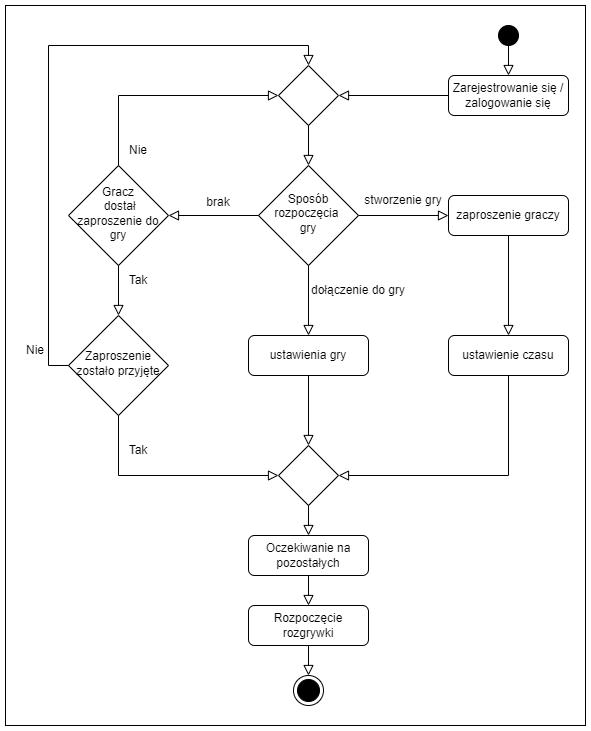

The diagram above was exported from draw.io. Its source (the exported page's mxGraphModel, read from the mxfile embedded in the PNG):
<mxGraphModel dx="2249" dy="705" grid="1" gridSize="10" guides="1" tooltips="1" connect="1" arrows="1" fold="1" page="1" pageScale="1" pageWidth="827" pageHeight="1169" math="0" shadow="0">
  <root>
    <mxCell id="WIyWlLk6GJQsqaUBKTNV-0" />
    <mxCell id="WIyWlLk6GJQsqaUBKTNV-1" parent="WIyWlLk6GJQsqaUBKTNV-0" />
    <mxCell id="yOAJiyS_abkqwmLsd8vw-48" value="" style="rounded=0;whiteSpace=wrap;html=1;strokeColor=#000000;" parent="WIyWlLk6GJQsqaUBKTNV-1" vertex="1">
      <mxGeometry x="-43" y="70" width="580" height="720" as="geometry" />
    </mxCell>
    <mxCell id="WIyWlLk6GJQsqaUBKTNV-2" value="" style="rounded=0;html=1;jettySize=auto;orthogonalLoop=1;fontSize=11;endArrow=block;endFill=0;endSize=8;strokeWidth=1;shadow=0;labelBackgroundColor=none;edgeStyle=orthogonalEdgeStyle;entryX=1;entryY=0.5;entryDx=0;entryDy=0;" parent="WIyWlLk6GJQsqaUBKTNV-1" source="WIyWlLk6GJQsqaUBKTNV-3" target="WIyWlLk6GJQsqaUBKTNV-6" edge="1">
      <mxGeometry relative="1" as="geometry" />
    </mxCell>
    <mxCell id="WIyWlLk6GJQsqaUBKTNV-3" value="Zarejestrowanie się / zalogowanie się" style="rounded=1;whiteSpace=wrap;html=1;fontSize=12;glass=0;strokeWidth=1;shadow=0;" parent="WIyWlLk6GJQsqaUBKTNV-1" vertex="1">
      <mxGeometry x="400" y="140" width="120" height="40" as="geometry" />
    </mxCell>
    <mxCell id="WIyWlLk6GJQsqaUBKTNV-6" value="" style="rhombus;whiteSpace=wrap;html=1;shadow=0;fontFamily=Helvetica;fontSize=12;align=center;strokeWidth=1;spacing=6;spacingTop=-4;" parent="WIyWlLk6GJQsqaUBKTNV-1" vertex="1">
      <mxGeometry x="230" y="130" width="60" height="60" as="geometry" />
    </mxCell>
    <mxCell id="WIyWlLk6GJQsqaUBKTNV-10" value="Gracz&lt;br&gt;&amp;nbsp;dostał zaproszenie do gry" style="rhombus;whiteSpace=wrap;html=1;shadow=0;fontFamily=Helvetica;fontSize=12;align=center;strokeWidth=1;spacing=6;spacingTop=-4;" parent="WIyWlLk6GJQsqaUBKTNV-1" vertex="1">
      <mxGeometry x="20" y="230" width="100" height="100" as="geometry" />
    </mxCell>
    <mxCell id="yOAJiyS_abkqwmLsd8vw-1" value="" style="rounded=0;html=1;jettySize=auto;orthogonalLoop=1;fontSize=11;endArrow=block;endFill=0;endSize=8;strokeWidth=1;shadow=0;labelBackgroundColor=none;edgeStyle=orthogonalEdgeStyle;exitX=0.5;exitY=0;exitDx=0;exitDy=0;entryX=0;entryY=0.5;entryDx=0;entryDy=0;" parent="WIyWlLk6GJQsqaUBKTNV-1" source="WIyWlLk6GJQsqaUBKTNV-10" target="WIyWlLk6GJQsqaUBKTNV-6" edge="1">
      <mxGeometry relative="1" as="geometry">
        <mxPoint x="80" y="180" as="sourcePoint" />
        <mxPoint x="70" y="190" as="targetPoint" />
        <Array as="points">
          <mxPoint x="70" y="160" />
        </Array>
      </mxGeometry>
    </mxCell>
    <mxCell id="yOAJiyS_abkqwmLsd8vw-4" value="Nie" style="text;html=1;strokeColor=none;fillColor=none;align=center;verticalAlign=middle;whiteSpace=wrap;rounded=0;" parent="WIyWlLk6GJQsqaUBKTNV-1" vertex="1">
      <mxGeometry x="60" y="200" width="60" height="30" as="geometry" />
    </mxCell>
    <mxCell id="yOAJiyS_abkqwmLsd8vw-5" value="" style="rounded=0;html=1;jettySize=auto;orthogonalLoop=1;fontSize=11;endArrow=block;endFill=0;endSize=8;strokeWidth=1;shadow=0;labelBackgroundColor=none;edgeStyle=orthogonalEdgeStyle;exitX=0.5;exitY=1;exitDx=0;exitDy=0;" parent="WIyWlLk6GJQsqaUBKTNV-1" source="WIyWlLk6GJQsqaUBKTNV-10" target="yOAJiyS_abkqwmLsd8vw-6" edge="1">
      <mxGeometry relative="1" as="geometry">
        <mxPoint x="220" y="100" as="sourcePoint" />
        <mxPoint x="90" y="380" as="targetPoint" />
      </mxGeometry>
    </mxCell>
    <mxCell id="yOAJiyS_abkqwmLsd8vw-6" value="Zaproszenie zostało przyjęte" style="rhombus;whiteSpace=wrap;html=1;shadow=0;fontFamily=Helvetica;fontSize=12;align=center;strokeWidth=1;spacing=6;spacingTop=-4;" parent="WIyWlLk6GJQsqaUBKTNV-1" vertex="1">
      <mxGeometry x="20" y="380" width="100" height="100" as="geometry" />
    </mxCell>
    <mxCell id="yOAJiyS_abkqwmLsd8vw-7" value="Oczekiwanie na pozostałych" style="rounded=1;whiteSpace=wrap;html=1;fontSize=12;glass=0;strokeWidth=1;shadow=0;" parent="WIyWlLk6GJQsqaUBKTNV-1" vertex="1">
      <mxGeometry x="200" y="600" width="120" height="40" as="geometry" />
    </mxCell>
    <mxCell id="yOAJiyS_abkqwmLsd8vw-8" value="" style="rounded=0;html=1;jettySize=auto;orthogonalLoop=1;fontSize=11;endArrow=block;endFill=0;endSize=8;strokeWidth=1;shadow=0;labelBackgroundColor=none;edgeStyle=orthogonalEdgeStyle;entryX=0;entryY=0.5;entryDx=0;entryDy=0;exitX=0.5;exitY=1;exitDx=0;exitDy=0;" parent="WIyWlLk6GJQsqaUBKTNV-1" source="yOAJiyS_abkqwmLsd8vw-6" target="yOAJiyS_abkqwmLsd8vw-15" edge="1">
      <mxGeometry relative="1" as="geometry">
        <mxPoint x="100" y="340" as="sourcePoint" />
        <mxPoint x="100" y="390" as="targetPoint" />
        <Array as="points">
          <mxPoint x="70" y="540" />
        </Array>
      </mxGeometry>
    </mxCell>
    <mxCell id="yOAJiyS_abkqwmLsd8vw-10" value="Rozpoczęcie rozgrywki" style="rounded=1;whiteSpace=wrap;html=1;fontSize=12;glass=0;strokeWidth=1;shadow=0;" parent="WIyWlLk6GJQsqaUBKTNV-1" vertex="1">
      <mxGeometry x="200" y="670" width="120" height="40" as="geometry" />
    </mxCell>
    <mxCell id="yOAJiyS_abkqwmLsd8vw-14" value="" style="rounded=0;html=1;jettySize=auto;orthogonalLoop=1;fontSize=11;endArrow=block;endFill=0;endSize=8;strokeWidth=1;shadow=0;labelBackgroundColor=none;edgeStyle=orthogonalEdgeStyle;" parent="WIyWlLk6GJQsqaUBKTNV-1" source="yOAJiyS_abkqwmLsd8vw-7" target="yOAJiyS_abkqwmLsd8vw-10" edge="1">
      <mxGeometry relative="1" as="geometry">
        <mxPoint x="230" y="720" as="sourcePoint" />
        <mxPoint x="220" y="700" as="targetPoint" />
      </mxGeometry>
    </mxCell>
    <mxCell id="yOAJiyS_abkqwmLsd8vw-15" value="" style="rhombus;whiteSpace=wrap;html=1;shadow=0;fontFamily=Helvetica;fontSize=12;align=center;strokeWidth=1;spacing=6;spacingTop=-4;" parent="WIyWlLk6GJQsqaUBKTNV-1" vertex="1">
      <mxGeometry x="230" y="510" width="60" height="60" as="geometry" />
    </mxCell>
    <mxCell id="yOAJiyS_abkqwmLsd8vw-16" value="Tak" style="text;html=1;strokeColor=none;fillColor=none;align=center;verticalAlign=middle;whiteSpace=wrap;rounded=0;" parent="WIyWlLk6GJQsqaUBKTNV-1" vertex="1">
      <mxGeometry x="60" y="500" width="60" height="30" as="geometry" />
    </mxCell>
    <mxCell id="yOAJiyS_abkqwmLsd8vw-18" value="Sposób rozpoczęcia &lt;br&gt;gry" style="rhombus;whiteSpace=wrap;html=1;shadow=0;fontFamily=Helvetica;fontSize=12;align=center;strokeWidth=1;spacing=6;spacingTop=-4;" parent="WIyWlLk6GJQsqaUBKTNV-1" vertex="1">
      <mxGeometry x="210" y="230" width="100" height="100" as="geometry" />
    </mxCell>
    <mxCell id="yOAJiyS_abkqwmLsd8vw-19" value="" style="rounded=0;html=1;jettySize=auto;orthogonalLoop=1;fontSize=11;endArrow=block;endFill=0;endSize=8;strokeWidth=1;shadow=0;labelBackgroundColor=none;edgeStyle=orthogonalEdgeStyle;entryX=1;entryY=0.5;entryDx=0;entryDy=0;exitX=0;exitY=0.5;exitDx=0;exitDy=0;" parent="WIyWlLk6GJQsqaUBKTNV-1" source="yOAJiyS_abkqwmLsd8vw-18" target="WIyWlLk6GJQsqaUBKTNV-10" edge="1">
      <mxGeometry relative="1" as="geometry">
        <mxPoint x="220" y="100" as="sourcePoint" />
        <mxPoint x="220" y="160" as="targetPoint" />
      </mxGeometry>
    </mxCell>
    <mxCell id="yOAJiyS_abkqwmLsd8vw-20" value="brak" style="text;html=1;strokeColor=none;fillColor=none;align=center;verticalAlign=middle;whiteSpace=wrap;rounded=0;" parent="WIyWlLk6GJQsqaUBKTNV-1" vertex="1">
      <mxGeometry x="140" y="252" width="60" height="30" as="geometry" />
    </mxCell>
    <mxCell id="yOAJiyS_abkqwmLsd8vw-21" value="" style="rounded=0;html=1;jettySize=auto;orthogonalLoop=1;fontSize=11;endArrow=block;endFill=0;endSize=8;strokeWidth=1;shadow=0;labelBackgroundColor=none;edgeStyle=orthogonalEdgeStyle;exitX=1;exitY=0.5;exitDx=0;exitDy=0;" parent="WIyWlLk6GJQsqaUBKTNV-1" source="yOAJiyS_abkqwmLsd8vw-18" target="yOAJiyS_abkqwmLsd8vw-28" edge="1">
      <mxGeometry relative="1" as="geometry">
        <mxPoint x="220" y="100" as="sourcePoint" />
        <mxPoint x="420" y="280" as="targetPoint" />
      </mxGeometry>
    </mxCell>
    <mxCell id="yOAJiyS_abkqwmLsd8vw-22" value="stworzenie gry" style="text;html=1;strokeColor=none;fillColor=none;align=center;verticalAlign=middle;whiteSpace=wrap;rounded=0;" parent="WIyWlLk6GJQsqaUBKTNV-1" vertex="1">
      <mxGeometry x="310" y="250" width="90" height="30" as="geometry" />
    </mxCell>
    <mxCell id="yOAJiyS_abkqwmLsd8vw-23" value="" style="rounded=0;html=1;jettySize=auto;orthogonalLoop=1;fontSize=11;endArrow=block;endFill=0;endSize=8;strokeWidth=1;shadow=0;labelBackgroundColor=none;edgeStyle=orthogonalEdgeStyle;" parent="WIyWlLk6GJQsqaUBKTNV-1" source="yOAJiyS_abkqwmLsd8vw-18" target="yOAJiyS_abkqwmLsd8vw-26" edge="1">
      <mxGeometry relative="1" as="geometry">
        <mxPoint x="220" y="100" as="sourcePoint" />
        <mxPoint x="260" y="395" as="targetPoint" />
      </mxGeometry>
    </mxCell>
    <mxCell id="yOAJiyS_abkqwmLsd8vw-24" value="dołączenie do gry" style="text;html=1;strokeColor=none;fillColor=none;align=center;verticalAlign=middle;whiteSpace=wrap;rounded=0;" parent="WIyWlLk6GJQsqaUBKTNV-1" vertex="1">
      <mxGeometry x="260" y="340" width="100" height="30" as="geometry" />
    </mxCell>
    <mxCell id="yOAJiyS_abkqwmLsd8vw-25" value="" style="rounded=0;html=1;jettySize=auto;orthogonalLoop=1;fontSize=11;endArrow=block;endFill=0;endSize=8;strokeWidth=1;shadow=0;labelBackgroundColor=none;edgeStyle=orthogonalEdgeStyle;exitX=0.5;exitY=1;exitDx=0;exitDy=0;" parent="WIyWlLk6GJQsqaUBKTNV-1" source="yOAJiyS_abkqwmLsd8vw-15" target="yOAJiyS_abkqwmLsd8vw-7" edge="1">
      <mxGeometry relative="1" as="geometry">
        <mxPoint x="270" y="340" as="sourcePoint" />
        <mxPoint x="270" y="405" as="targetPoint" />
      </mxGeometry>
    </mxCell>
    <mxCell id="yOAJiyS_abkqwmLsd8vw-26" value="ustawienia gry" style="rounded=1;whiteSpace=wrap;html=1;fontSize=12;glass=0;strokeWidth=1;shadow=0;" parent="WIyWlLk6GJQsqaUBKTNV-1" vertex="1">
      <mxGeometry x="200" y="400" width="120" height="40" as="geometry" />
    </mxCell>
    <mxCell id="yOAJiyS_abkqwmLsd8vw-27" value="" style="rounded=0;html=1;jettySize=auto;orthogonalLoop=1;fontSize=11;endArrow=block;endFill=0;endSize=8;strokeWidth=1;shadow=0;labelBackgroundColor=none;edgeStyle=orthogonalEdgeStyle;entryX=0.5;entryY=0;entryDx=0;entryDy=0;" parent="WIyWlLk6GJQsqaUBKTNV-1" source="yOAJiyS_abkqwmLsd8vw-26" target="yOAJiyS_abkqwmLsd8vw-15" edge="1">
      <mxGeometry relative="1" as="geometry">
        <mxPoint x="270" y="340" as="sourcePoint" />
        <mxPoint x="270" y="410" as="targetPoint" />
      </mxGeometry>
    </mxCell>
    <mxCell id="yOAJiyS_abkqwmLsd8vw-28" value="zaproszenie graczy" style="rounded=1;whiteSpace=wrap;html=1;fontSize=12;glass=0;strokeWidth=1;shadow=0;" parent="WIyWlLk6GJQsqaUBKTNV-1" vertex="1">
      <mxGeometry x="400" y="260" width="120" height="40" as="geometry" />
    </mxCell>
    <mxCell id="yOAJiyS_abkqwmLsd8vw-31" value="" style="rounded=0;html=1;jettySize=auto;orthogonalLoop=1;fontSize=11;endArrow=block;endFill=0;endSize=8;strokeWidth=1;shadow=0;labelBackgroundColor=none;edgeStyle=orthogonalEdgeStyle;exitX=0.5;exitY=1;exitDx=0;exitDy=0;" parent="WIyWlLk6GJQsqaUBKTNV-1" source="WIyWlLk6GJQsqaUBKTNV-6" target="yOAJiyS_abkqwmLsd8vw-18" edge="1">
      <mxGeometry relative="1" as="geometry">
        <mxPoint x="260" y="180" as="sourcePoint" />
        <mxPoint x="270" y="160" as="targetPoint" />
      </mxGeometry>
    </mxCell>
    <mxCell id="yOAJiyS_abkqwmLsd8vw-32" value="Tak" style="text;html=1;strokeColor=none;fillColor=none;align=center;verticalAlign=middle;whiteSpace=wrap;rounded=0;" parent="WIyWlLk6GJQsqaUBKTNV-1" vertex="1">
      <mxGeometry x="60" y="330" width="60" height="30" as="geometry" />
    </mxCell>
    <mxCell id="yOAJiyS_abkqwmLsd8vw-33" value="ustawienie czasu" style="rounded=1;whiteSpace=wrap;html=1;fontSize=12;glass=0;strokeWidth=1;shadow=0;" parent="WIyWlLk6GJQsqaUBKTNV-1" vertex="1">
      <mxGeometry x="400" y="400" width="120" height="40" as="geometry" />
    </mxCell>
    <mxCell id="yOAJiyS_abkqwmLsd8vw-34" value="" style="rounded=0;html=1;jettySize=auto;orthogonalLoop=1;fontSize=11;endArrow=block;endFill=0;endSize=8;strokeWidth=1;shadow=0;labelBackgroundColor=none;edgeStyle=orthogonalEdgeStyle;" parent="WIyWlLk6GJQsqaUBKTNV-1" source="yOAJiyS_abkqwmLsd8vw-28" target="yOAJiyS_abkqwmLsd8vw-33" edge="1">
      <mxGeometry relative="1" as="geometry">
        <mxPoint x="270" y="200" as="sourcePoint" />
        <mxPoint x="270" y="240" as="targetPoint" />
      </mxGeometry>
    </mxCell>
    <mxCell id="yOAJiyS_abkqwmLsd8vw-35" value="" style="rounded=0;html=1;jettySize=auto;orthogonalLoop=1;fontSize=11;endArrow=block;endFill=0;endSize=8;strokeWidth=1;shadow=0;labelBackgroundColor=none;edgeStyle=orthogonalEdgeStyle;entryX=1;entryY=0.5;entryDx=0;entryDy=0;exitX=0.5;exitY=1;exitDx=0;exitDy=0;" parent="WIyWlLk6GJQsqaUBKTNV-1" source="yOAJiyS_abkqwmLsd8vw-33" target="yOAJiyS_abkqwmLsd8vw-15" edge="1">
      <mxGeometry relative="1" as="geometry">
        <mxPoint x="400" y="475" as="sourcePoint" />
        <mxPoint x="490" y="585" as="targetPoint" />
      </mxGeometry>
    </mxCell>
    <mxCell id="yOAJiyS_abkqwmLsd8vw-38" value="" style="rounded=0;html=1;jettySize=auto;orthogonalLoop=1;fontSize=11;endArrow=block;endFill=0;endSize=8;strokeWidth=1;shadow=0;labelBackgroundColor=none;edgeStyle=orthogonalEdgeStyle;exitX=0;exitY=0.5;exitDx=0;exitDy=0;entryX=0.5;entryY=0;entryDx=0;entryDy=0;" parent="WIyWlLk6GJQsqaUBKTNV-1" source="yOAJiyS_abkqwmLsd8vw-6" target="WIyWlLk6GJQsqaUBKTNV-6" edge="1">
      <mxGeometry relative="1" as="geometry">
        <mxPoint x="10" y="210" as="sourcePoint" />
        <mxPoint x="40" y="160" as="targetPoint" />
        <Array as="points">
          <mxPoint y="430" />
          <mxPoint y="110" />
          <mxPoint x="260" y="110" />
        </Array>
      </mxGeometry>
    </mxCell>
    <mxCell id="yOAJiyS_abkqwmLsd8vw-39" value="Nie" style="text;html=1;strokeColor=none;fillColor=none;align=center;verticalAlign=middle;whiteSpace=wrap;rounded=0;" parent="WIyWlLk6GJQsqaUBKTNV-1" vertex="1">
      <mxGeometry x="-43" y="400" width="60" height="30" as="geometry" />
    </mxCell>
    <mxCell id="yOAJiyS_abkqwmLsd8vw-44" value="" style="ellipse;whiteSpace=wrap;html=1;aspect=fixed;fillColor=#000000;gradientColor=#000000;strokeColor=#000000;" parent="WIyWlLk6GJQsqaUBKTNV-1" vertex="1">
      <mxGeometry x="450" y="90" width="20" height="20" as="geometry" />
    </mxCell>
    <mxCell id="yOAJiyS_abkqwmLsd8vw-46" value="" style="rounded=0;html=1;jettySize=auto;orthogonalLoop=1;fontSize=11;endArrow=block;endFill=0;endSize=8;strokeWidth=1;shadow=0;labelBackgroundColor=none;edgeStyle=orthogonalEdgeStyle;exitX=0.5;exitY=1;exitDx=0;exitDy=0;" parent="WIyWlLk6GJQsqaUBKTNV-1" source="yOAJiyS_abkqwmLsd8vw-44" target="WIyWlLk6GJQsqaUBKTNV-3" edge="1">
      <mxGeometry relative="1" as="geometry">
        <mxPoint x="420" y="170" as="sourcePoint" />
        <mxPoint x="300" y="170" as="targetPoint" />
      </mxGeometry>
    </mxCell>
    <mxCell id="yOAJiyS_abkqwmLsd8vw-50" value="" style="ellipse;html=1;shape=endState;fillColor=#000000;strokeColor=#000000;" parent="WIyWlLk6GJQsqaUBKTNV-1" vertex="1">
      <mxGeometry x="245" y="740" width="30" height="30" as="geometry" />
    </mxCell>
    <mxCell id="yOAJiyS_abkqwmLsd8vw-52" value="" style="rounded=0;html=1;jettySize=auto;orthogonalLoop=1;fontSize=11;endArrow=block;endFill=0;endSize=8;strokeWidth=1;shadow=0;labelBackgroundColor=none;edgeStyle=orthogonalEdgeStyle;exitX=0.5;exitY=1;exitDx=0;exitDy=0;" parent="WIyWlLk6GJQsqaUBKTNV-1" source="yOAJiyS_abkqwmLsd8vw-10" target="yOAJiyS_abkqwmLsd8vw-50" edge="1">
      <mxGeometry relative="1" as="geometry">
        <mxPoint x="270" y="450" as="sourcePoint" />
        <mxPoint x="270" y="520" as="targetPoint" />
      </mxGeometry>
    </mxCell>
  </root>
</mxGraphModel>